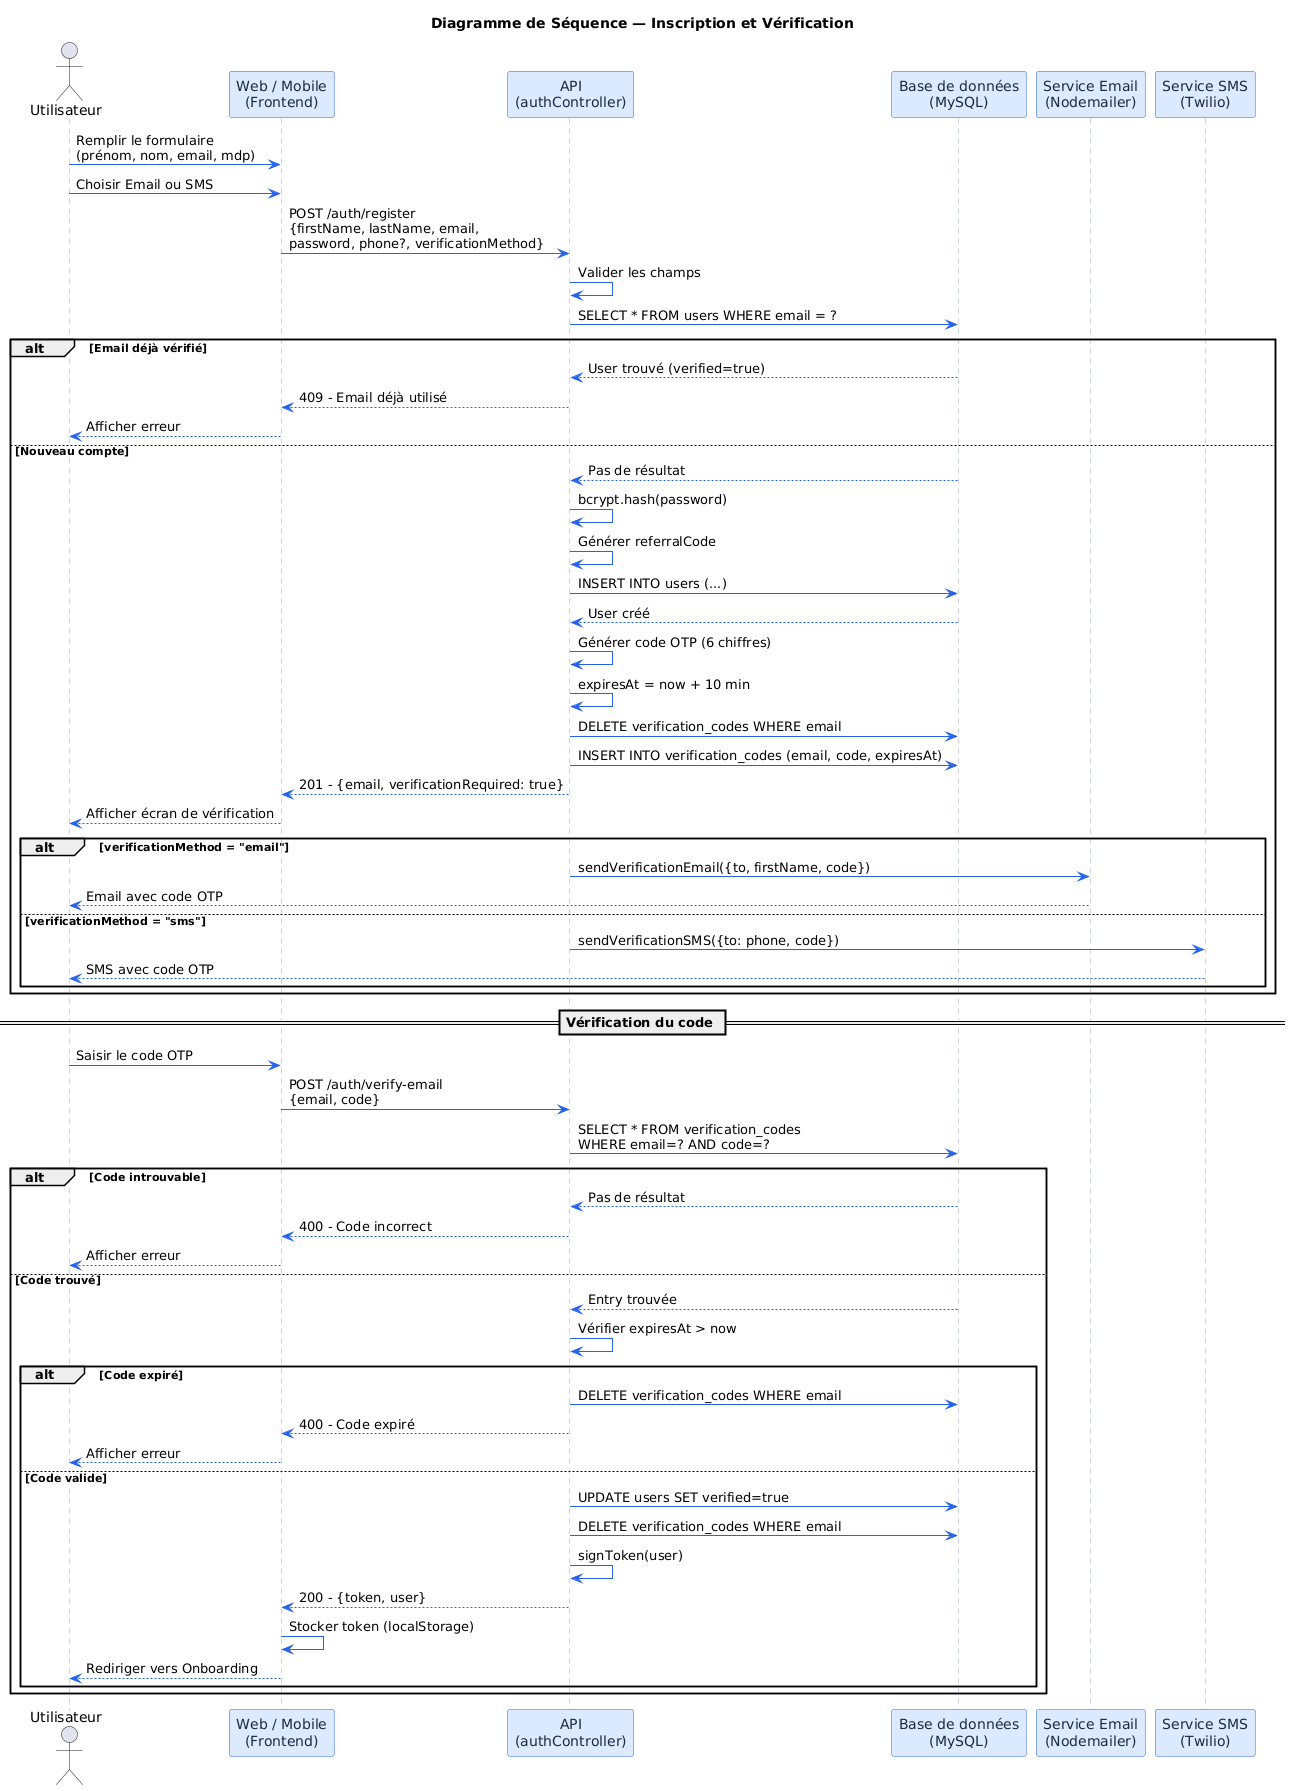

The diagram above was rendered by PlantUML. Its source (embedded in the PNG):
@startuml
title Diagramme de Séquence — Inscription et Vérification

skinparam sequenceArrowColor #2563EB
skinparam sequenceParticipantBackgroundColor #DBEAFE
skinparam sequenceParticipantBorderColor #2563EB
skinparam sequenceParticipantFontColor #1E293B
skinparam sequenceLifeLineBorderColor #94A3B8
skinparam backgroundColor #FFFFFF
skinparam noteFontColor #1E293B
skinparam noteBackgroundColor #FEF9C3
skinparam noteBorderColor #EAB308

actor "Utilisateur" as User
participant "Web / Mobile\n(Frontend)" as Front
participant "API\n(authController)" as API
participant "Base de données\n(MySQL)" as DB
participant "Service Email\n(Nodemailer)" as Email
participant "Service SMS\n(Twilio)" as SMS

User -> Front : Remplir le formulaire\n(prénom, nom, email, mdp)
User -> Front : Choisir Email ou SMS
Front -> API : POST /auth/register\n{firstName, lastName, email,\npassword, phone?, verificationMethod}

API -> API : Valider les champs
API -> DB : SELECT * FROM users WHERE email = ?

alt Email déjà vérifié
  DB --> API : User trouvé (verified=true)
  API --> Front : 409 - Email déjà utilisé
  Front --> User : Afficher erreur
else Nouveau compte
  DB --> API : Pas de résultat
  API -> API : bcrypt.hash(password)
  API -> API : Générer referralCode
  API -> DB : INSERT INTO users (...)
  DB --> API : User créé

  API -> API : Générer code OTP (6 chiffres)
  API -> API : expiresAt = now + 10 min
  API -> DB : DELETE verification_codes WHERE email
  API -> DB : INSERT INTO verification_codes (email, code, expiresAt)

  API --> Front : 201 - {email, verificationRequired: true}
  Front --> User : Afficher écran de vérification

  alt verificationMethod = "email"
    API -> Email : sendVerificationEmail({to, firstName, code})
    Email --> User : Email avec code OTP
  else verificationMethod = "sms"
    API -> SMS : sendVerificationSMS({to: phone, code})
    SMS --> User : SMS avec code OTP
  end
end

== Vérification du code ==

User -> Front : Saisir le code OTP
Front -> API : POST /auth/verify-email\n{email, code}

API -> DB : SELECT * FROM verification_codes\nWHERE email=? AND code=?

alt Code introuvable
  DB --> API : Pas de résultat
  API --> Front : 400 - Code incorrect
  Front --> User : Afficher erreur
else Code trouvé
  DB --> API : Entry trouvée
  API -> API : Vérifier expiresAt > now

  alt Code expiré
    API -> DB : DELETE verification_codes WHERE email
    API --> Front : 400 - Code expiré
    Front --> User : Afficher erreur
  else Code valide
    API -> DB : UPDATE users SET verified=true
    API -> DB : DELETE verification_codes WHERE email
    API -> API : signToken(user)
    API --> Front : 200 - {token, user}
    Front -> Front : Stocker token (localStorage)
    Front --> User : Rediriger vers Onboarding
  end
end
@enduml